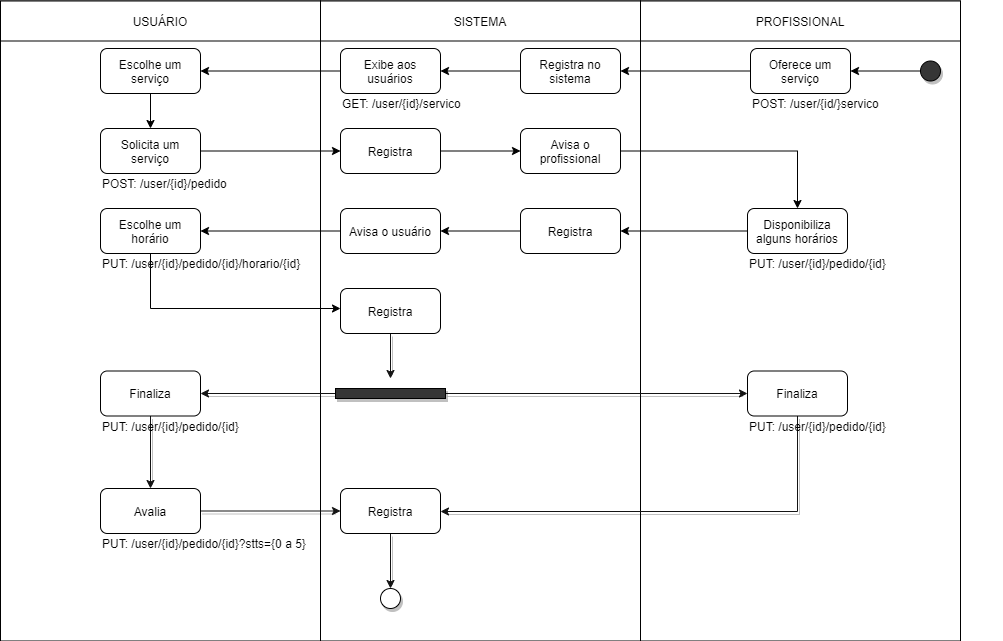

The diagram above was exported from draw.io. Its source (the exported page's mxGraphModel, read from the mxfile embedded in the PNG):
<mxGraphModel dx="3716" dy="804" grid="1" gridSize="10" guides="1" tooltips="1" connect="1" arrows="1" fold="1" page="1" pageScale="1" pageWidth="827" pageHeight="1169" math="0" shadow="0">
  <root>
    <mxCell id="0" />
    <mxCell id="1" parent="0" />
    <mxCell id="dt4o8RJa7Xbl6B4y6qjc-9" value="" style="rounded=0;whiteSpace=wrap;html=1;" vertex="1" parent="1">
      <mxGeometry x="-1260" y="132.5" width="320" height="640" as="geometry" />
    </mxCell>
    <mxCell id="dt4o8RJa7Xbl6B4y6qjc-12" value="USUÁRIO" style="rounded=0;whiteSpace=wrap;html=1;" vertex="1" parent="1">
      <mxGeometry x="-1260" y="132.5" width="320" height="40" as="geometry" />
    </mxCell>
    <mxCell id="dt4o8RJa7Xbl6B4y6qjc-29" value="" style="rounded=0;whiteSpace=wrap;html=1;" vertex="1" parent="1">
      <mxGeometry x="-620" y="132.5" width="320" height="640" as="geometry" />
    </mxCell>
    <mxCell id="dt4o8RJa7Xbl6B4y6qjc-30" value="PROFISSIONAL" style="rounded=0;whiteSpace=wrap;html=1;" vertex="1" parent="1">
      <mxGeometry x="-620" y="132.5" width="320" height="40" as="geometry" />
    </mxCell>
    <mxCell id="dt4o8RJa7Xbl6B4y6qjc-31" value="" style="rounded=0;whiteSpace=wrap;html=1;" vertex="1" parent="1">
      <mxGeometry x="-940" y="132.5" width="320" height="640" as="geometry" />
    </mxCell>
    <mxCell id="dt4o8RJa7Xbl6B4y6qjc-32" value="SISTEMA" style="rounded=0;whiteSpace=wrap;html=1;" vertex="1" parent="1">
      <mxGeometry x="-940" y="132.5" width="320" height="40" as="geometry" />
    </mxCell>
    <mxCell id="dt4o8RJa7Xbl6B4y6qjc-33" style="edgeStyle=orthogonalEdgeStyle;rounded=0;orthogonalLoop=1;jettySize=auto;html=1;entryX=1;entryY=0.5;entryDx=0;entryDy=0;" edge="1" parent="1" source="dt4o8RJa7Xbl6B4y6qjc-34" target="dt4o8RJa7Xbl6B4y6qjc-36">
      <mxGeometry relative="1" as="geometry" />
    </mxCell>
    <mxCell id="dt4o8RJa7Xbl6B4y6qjc-34" value="" style="ellipse;whiteSpace=wrap;html=1;aspect=fixed;fillColor=#363636;shadow=1;" vertex="1" parent="1">
      <mxGeometry x="-340" y="192.5" width="20" height="20" as="geometry" />
    </mxCell>
    <mxCell id="dt4o8RJa7Xbl6B4y6qjc-35" style="edgeStyle=orthogonalEdgeStyle;rounded=0;orthogonalLoop=1;jettySize=auto;html=1;entryX=1;entryY=0.5;entryDx=0;entryDy=0;" edge="1" parent="1" source="dt4o8RJa7Xbl6B4y6qjc-36" target="dt4o8RJa7Xbl6B4y6qjc-37">
      <mxGeometry relative="1" as="geometry" />
    </mxCell>
    <mxCell id="dt4o8RJa7Xbl6B4y6qjc-36" value="Oferece um serviço" style="rounded=1;whiteSpace=wrap;html=1;" vertex="1" parent="1">
      <mxGeometry x="-510" y="180" width="100" height="45" as="geometry" />
    </mxCell>
    <mxCell id="dt4o8RJa7Xbl6B4y6qjc-39" style="edgeStyle=orthogonalEdgeStyle;rounded=0;orthogonalLoop=1;jettySize=auto;html=1;" edge="1" parent="1" source="dt4o8RJa7Xbl6B4y6qjc-37" target="dt4o8RJa7Xbl6B4y6qjc-38">
      <mxGeometry relative="1" as="geometry" />
    </mxCell>
    <mxCell id="dt4o8RJa7Xbl6B4y6qjc-37" value="Registra no sistema" style="rounded=1;whiteSpace=wrap;html=1;" vertex="1" parent="1">
      <mxGeometry x="-740" y="180" width="100" height="45" as="geometry" />
    </mxCell>
    <mxCell id="dt4o8RJa7Xbl6B4y6qjc-42" style="edgeStyle=orthogonalEdgeStyle;rounded=0;orthogonalLoop=1;jettySize=auto;html=1;entryX=1;entryY=0.5;entryDx=0;entryDy=0;" edge="1" parent="1" source="dt4o8RJa7Xbl6B4y6qjc-38" target="dt4o8RJa7Xbl6B4y6qjc-40">
      <mxGeometry relative="1" as="geometry" />
    </mxCell>
    <mxCell id="dt4o8RJa7Xbl6B4y6qjc-38" value="Exibe aos usuários" style="rounded=1;whiteSpace=wrap;html=1;" vertex="1" parent="1">
      <mxGeometry x="-920" y="180" width="100" height="45" as="geometry" />
    </mxCell>
    <mxCell id="dt4o8RJa7Xbl6B4y6qjc-44" style="edgeStyle=orthogonalEdgeStyle;rounded=0;orthogonalLoop=1;jettySize=auto;html=1;" edge="1" parent="1" source="dt4o8RJa7Xbl6B4y6qjc-40" target="dt4o8RJa7Xbl6B4y6qjc-43">
      <mxGeometry relative="1" as="geometry" />
    </mxCell>
    <mxCell id="dt4o8RJa7Xbl6B4y6qjc-40" value="Escolhe um serviço" style="rounded=1;whiteSpace=wrap;html=1;" vertex="1" parent="1">
      <mxGeometry x="-1160" y="180" width="100" height="45" as="geometry" />
    </mxCell>
    <mxCell id="dt4o8RJa7Xbl6B4y6qjc-48" style="edgeStyle=orthogonalEdgeStyle;rounded=0;orthogonalLoop=1;jettySize=auto;html=1;" edge="1" parent="1" source="dt4o8RJa7Xbl6B4y6qjc-43" target="dt4o8RJa7Xbl6B4y6qjc-45">
      <mxGeometry relative="1" as="geometry" />
    </mxCell>
    <mxCell id="dt4o8RJa7Xbl6B4y6qjc-43" value="Solicita um serviço" style="rounded=1;whiteSpace=wrap;html=1;" vertex="1" parent="1">
      <mxGeometry x="-1160" y="260" width="100" height="45" as="geometry" />
    </mxCell>
    <mxCell id="dt4o8RJa7Xbl6B4y6qjc-49" style="edgeStyle=orthogonalEdgeStyle;rounded=0;orthogonalLoop=1;jettySize=auto;html=1;" edge="1" parent="1" source="dt4o8RJa7Xbl6B4y6qjc-45" target="dt4o8RJa7Xbl6B4y6qjc-46">
      <mxGeometry relative="1" as="geometry" />
    </mxCell>
    <mxCell id="dt4o8RJa7Xbl6B4y6qjc-45" value="Registra" style="rounded=1;whiteSpace=wrap;html=1;" vertex="1" parent="1">
      <mxGeometry x="-920" y="260" width="100" height="45" as="geometry" />
    </mxCell>
    <mxCell id="dt4o8RJa7Xbl6B4y6qjc-50" style="edgeStyle=orthogonalEdgeStyle;rounded=0;orthogonalLoop=1;jettySize=auto;html=1;" edge="1" parent="1" source="dt4o8RJa7Xbl6B4y6qjc-46" target="dt4o8RJa7Xbl6B4y6qjc-47">
      <mxGeometry relative="1" as="geometry" />
    </mxCell>
    <mxCell id="dt4o8RJa7Xbl6B4y6qjc-46" value="Avisa o profissional" style="rounded=1;whiteSpace=wrap;html=1;" vertex="1" parent="1">
      <mxGeometry x="-740" y="260" width="100" height="45" as="geometry" />
    </mxCell>
    <mxCell id="dt4o8RJa7Xbl6B4y6qjc-53" style="edgeStyle=orthogonalEdgeStyle;rounded=0;orthogonalLoop=1;jettySize=auto;html=1;" edge="1" parent="1" source="dt4o8RJa7Xbl6B4y6qjc-47" target="dt4o8RJa7Xbl6B4y6qjc-51">
      <mxGeometry relative="1" as="geometry" />
    </mxCell>
    <mxCell id="dt4o8RJa7Xbl6B4y6qjc-47" value="Disponibiliza alguns horários" style="rounded=1;whiteSpace=wrap;html=1;" vertex="1" parent="1">
      <mxGeometry x="-513" y="340" width="100" height="45" as="geometry" />
    </mxCell>
    <mxCell id="dt4o8RJa7Xbl6B4y6qjc-54" style="edgeStyle=orthogonalEdgeStyle;rounded=0;orthogonalLoop=1;jettySize=auto;html=1;" edge="1" parent="1" source="dt4o8RJa7Xbl6B4y6qjc-51" target="dt4o8RJa7Xbl6B4y6qjc-52">
      <mxGeometry relative="1" as="geometry" />
    </mxCell>
    <mxCell id="dt4o8RJa7Xbl6B4y6qjc-51" value="Registra" style="rounded=1;whiteSpace=wrap;html=1;" vertex="1" parent="1">
      <mxGeometry x="-740" y="340" width="100" height="45" as="geometry" />
    </mxCell>
    <mxCell id="dt4o8RJa7Xbl6B4y6qjc-56" style="edgeStyle=orthogonalEdgeStyle;rounded=0;orthogonalLoop=1;jettySize=auto;html=1;" edge="1" parent="1" source="dt4o8RJa7Xbl6B4y6qjc-52" target="dt4o8RJa7Xbl6B4y6qjc-55">
      <mxGeometry relative="1" as="geometry" />
    </mxCell>
    <mxCell id="dt4o8RJa7Xbl6B4y6qjc-52" value="Avisa o usuário" style="rounded=1;whiteSpace=wrap;html=1;" vertex="1" parent="1">
      <mxGeometry x="-920" y="340" width="100" height="45" as="geometry" />
    </mxCell>
    <mxCell id="dt4o8RJa7Xbl6B4y6qjc-61" style="edgeStyle=orthogonalEdgeStyle;rounded=0;orthogonalLoop=1;jettySize=auto;html=1;" edge="1" parent="1" source="dt4o8RJa7Xbl6B4y6qjc-55" target="dt4o8RJa7Xbl6B4y6qjc-60">
      <mxGeometry relative="1" as="geometry">
        <Array as="points">
          <mxPoint x="-1110" y="440" />
        </Array>
      </mxGeometry>
    </mxCell>
    <mxCell id="dt4o8RJa7Xbl6B4y6qjc-55" value="Escolhe um horário" style="rounded=1;whiteSpace=wrap;html=1;" vertex="1" parent="1">
      <mxGeometry x="-1160" y="340" width="100" height="45" as="geometry" />
    </mxCell>
    <mxCell id="dt4o8RJa7Xbl6B4y6qjc-63" style="edgeStyle=orthogonalEdgeStyle;rounded=0;orthogonalLoop=1;jettySize=auto;html=1;shadow=1;strokeColor=#141414;fillColor=#000000;" edge="1" parent="1" source="dt4o8RJa7Xbl6B4y6qjc-60">
      <mxGeometry relative="1" as="geometry">
        <mxPoint x="-870" y="510" as="targetPoint" />
      </mxGeometry>
    </mxCell>
    <mxCell id="dt4o8RJa7Xbl6B4y6qjc-60" value="Registra" style="rounded=1;whiteSpace=wrap;html=1;" vertex="1" parent="1">
      <mxGeometry x="-920" y="420" width="100" height="45" as="geometry" />
    </mxCell>
    <mxCell id="dt4o8RJa7Xbl6B4y6qjc-69" style="edgeStyle=orthogonalEdgeStyle;rounded=0;orthogonalLoop=1;jettySize=auto;html=1;shadow=1;strokeColor=#141414;fillColor=#000000;" edge="1" parent="1" source="dt4o8RJa7Xbl6B4y6qjc-64" target="dt4o8RJa7Xbl6B4y6qjc-65">
      <mxGeometry relative="1" as="geometry" />
    </mxCell>
    <mxCell id="dt4o8RJa7Xbl6B4y6qjc-64" value="Finaliza&lt;span style=&quot;color: rgba(0 , 0 , 0 , 0) ; font-family: monospace ; font-size: 0px&quot;&gt;%3CmxGraphModel%3E%3Croot%3E%3CmxCell%20id%3D%220%22%2F%3E%3CmxCell%20id%3D%221%22%20parent%3D%220%22%2F%3E%3CmxCell%20id%3D%222%22%20value%3D%22Registra%22%20style%3D%22rounded%3D1%3BwhiteSpace%3Dwrap%3Bhtml%3D1%3B%22%20vertex%3D%221%22%20parent%3D%221%22%3E%3CmxGeometry%20x%3D%22-920%22%20y%3D%22420%22%20width%3D%22100%22%20height%3D%2245%22%20as%3D%22geometry%22%2F%3E%3C%2FmxCell%3E%3C%2Froot%3E%3C%2FmxGraphModel%3E&lt;/span&gt;" style="rounded=1;whiteSpace=wrap;html=1;" vertex="1" parent="1">
      <mxGeometry x="-1160" y="502.5" width="100" height="45" as="geometry" />
    </mxCell>
    <mxCell id="dt4o8RJa7Xbl6B4y6qjc-73" style="edgeStyle=orthogonalEdgeStyle;rounded=0;orthogonalLoop=1;jettySize=auto;html=1;shadow=1;strokeColor=#141414;fillColor=#000000;" edge="1" parent="1" source="dt4o8RJa7Xbl6B4y6qjc-65" target="dt4o8RJa7Xbl6B4y6qjc-72">
      <mxGeometry relative="1" as="geometry" />
    </mxCell>
    <mxCell id="dt4o8RJa7Xbl6B4y6qjc-65" value="Avalia" style="rounded=1;whiteSpace=wrap;html=1;" vertex="1" parent="1">
      <mxGeometry x="-1160" y="620" width="100" height="45" as="geometry" />
    </mxCell>
    <mxCell id="dt4o8RJa7Xbl6B4y6qjc-67" style="edgeStyle=orthogonalEdgeStyle;rounded=0;orthogonalLoop=1;jettySize=auto;html=1;shadow=1;strokeColor=#141414;fillColor=#000000;" edge="1" parent="1" source="dt4o8RJa7Xbl6B4y6qjc-66" target="dt4o8RJa7Xbl6B4y6qjc-64">
      <mxGeometry relative="1" as="geometry" />
    </mxCell>
    <mxCell id="dt4o8RJa7Xbl6B4y6qjc-71" style="edgeStyle=orthogonalEdgeStyle;rounded=0;orthogonalLoop=1;jettySize=auto;html=1;shadow=1;strokeColor=#141414;fillColor=#000000;" edge="1" parent="1" source="dt4o8RJa7Xbl6B4y6qjc-66" target="dt4o8RJa7Xbl6B4y6qjc-70">
      <mxGeometry relative="1" as="geometry" />
    </mxCell>
    <mxCell id="dt4o8RJa7Xbl6B4y6qjc-66" value="" style="rounded=0;whiteSpace=wrap;html=1;shadow=1;fillColor=#363636;" vertex="1" parent="1">
      <mxGeometry x="-925" y="520" width="110" height="10" as="geometry" />
    </mxCell>
    <mxCell id="dt4o8RJa7Xbl6B4y6qjc-74" style="edgeStyle=orthogonalEdgeStyle;rounded=0;orthogonalLoop=1;jettySize=auto;html=1;shadow=1;strokeColor=#141414;fillColor=#000000;" edge="1" parent="1" source="dt4o8RJa7Xbl6B4y6qjc-70" target="dt4o8RJa7Xbl6B4y6qjc-72">
      <mxGeometry relative="1" as="geometry">
        <Array as="points">
          <mxPoint x="-463" y="643" />
        </Array>
      </mxGeometry>
    </mxCell>
    <mxCell id="dt4o8RJa7Xbl6B4y6qjc-70" value="Finaliza&lt;span style=&quot;color: rgba(0 , 0 , 0 , 0) ; font-family: monospace ; font-size: 0px&quot;&gt;%3CmxGraphModel%3E%3Croot%3E%3CmxCell%20id%3D%220%22%2F%3E%3CmxCell%20id%3D%221%22%20parent%3D%220%22%2F%3E%3CmxCell%20id%3D%222%22%20value%3D%22Registra%22%20style%3D%22rounded%3D1%3BwhiteSpace%3Dwrap%3Bhtml%3D1%3B%22%20vertex%3D%221%22%20parent%3D%221%22%3E%3CmxGeometry%20x%3D%22-920%22%20y%3D%22420%22%20width%3D%22100%22%20height%3D%2245%22%20as%3D%22geometry%22%2F%3E%3C%2FmxCell%3E%3C%2Froot%3E%3C%2FmxGraphModel%3E&lt;/span&gt;" style="rounded=1;whiteSpace=wrap;html=1;" vertex="1" parent="1">
      <mxGeometry x="-513" y="502.5" width="100" height="45" as="geometry" />
    </mxCell>
    <mxCell id="dt4o8RJa7Xbl6B4y6qjc-76" style="edgeStyle=orthogonalEdgeStyle;rounded=0;orthogonalLoop=1;jettySize=auto;html=1;shadow=1;strokeColor=#141414;fillColor=#000000;" edge="1" parent="1" source="dt4o8RJa7Xbl6B4y6qjc-72" target="dt4o8RJa7Xbl6B4y6qjc-75">
      <mxGeometry relative="1" as="geometry" />
    </mxCell>
    <mxCell id="dt4o8RJa7Xbl6B4y6qjc-72" value="Registra" style="rounded=1;whiteSpace=wrap;html=1;" vertex="1" parent="1">
      <mxGeometry x="-920" y="620" width="100" height="45" as="geometry" />
    </mxCell>
    <mxCell id="dt4o8RJa7Xbl6B4y6qjc-75" value="" style="ellipse;whiteSpace=wrap;html=1;aspect=fixed;fillColor=#FFFFFF;shadow=1;" vertex="1" parent="1">
      <mxGeometry x="-880" y="720" width="20" height="20" as="geometry" />
    </mxCell>
    <mxCell id="dt4o8RJa7Xbl6B4y6qjc-78" value="POST: /user/{id/}servico" style="text;html=1;strokeColor=none;fillColor=none;align=left;verticalAlign=middle;whiteSpace=wrap;rounded=0;shadow=1;" vertex="1" parent="1">
      <mxGeometry x="-510" y="225" width="250" height="20" as="geometry" />
    </mxCell>
    <mxCell id="dt4o8RJa7Xbl6B4y6qjc-79" value="GET: /user/{id}/servico" style="text;html=1;strokeColor=none;fillColor=none;align=left;verticalAlign=middle;whiteSpace=wrap;rounded=0;shadow=1;" vertex="1" parent="1">
      <mxGeometry x="-920" y="225" width="250" height="20" as="geometry" />
    </mxCell>
    <mxCell id="dt4o8RJa7Xbl6B4y6qjc-80" value="POST: /user/{id}/pedido" style="text;html=1;strokeColor=none;fillColor=none;align=left;verticalAlign=middle;whiteSpace=wrap;rounded=0;shadow=1;" vertex="1" parent="1">
      <mxGeometry x="-1160" y="305" width="250" height="20" as="geometry" />
    </mxCell>
    <mxCell id="dt4o8RJa7Xbl6B4y6qjc-81" value="PUT: /user/{id}/pedido/{id}" style="text;html=1;strokeColor=none;fillColor=none;align=left;verticalAlign=middle;whiteSpace=wrap;rounded=0;shadow=1;" vertex="1" parent="1">
      <mxGeometry x="-513" y="385" width="250" height="20" as="geometry" />
    </mxCell>
    <mxCell id="dt4o8RJa7Xbl6B4y6qjc-82" value="PUT: /user/{id}/pedido/{id}/horario/{id}" style="text;html=1;strokeColor=none;fillColor=none;align=left;verticalAlign=middle;whiteSpace=wrap;rounded=0;shadow=1;" vertex="1" parent="1">
      <mxGeometry x="-1160" y="385" width="250" height="20" as="geometry" />
    </mxCell>
    <mxCell id="dt4o8RJa7Xbl6B4y6qjc-83" value="PUT: /user/{id}/pedido/{id}" style="text;html=1;strokeColor=none;fillColor=none;align=left;verticalAlign=middle;whiteSpace=wrap;rounded=0;shadow=1;" vertex="1" parent="1">
      <mxGeometry x="-1160" y="547.5" width="250" height="20" as="geometry" />
    </mxCell>
    <mxCell id="dt4o8RJa7Xbl6B4y6qjc-84" value="PUT: /user/{id}/pedido/{id}" style="text;html=1;strokeColor=none;fillColor=none;align=left;verticalAlign=middle;whiteSpace=wrap;rounded=0;shadow=1;" vertex="1" parent="1">
      <mxGeometry x="-513" y="547.5" width="250" height="20" as="geometry" />
    </mxCell>
    <mxCell id="dt4o8RJa7Xbl6B4y6qjc-85" value="PUT: /user/{id}/pedido/{id}?stts={0 a 5}" style="text;html=1;strokeColor=none;fillColor=none;align=left;verticalAlign=middle;whiteSpace=wrap;rounded=0;shadow=1;" vertex="1" parent="1">
      <mxGeometry x="-1160" y="665" width="250" height="20" as="geometry" />
    </mxCell>
  </root>
</mxGraphModel>